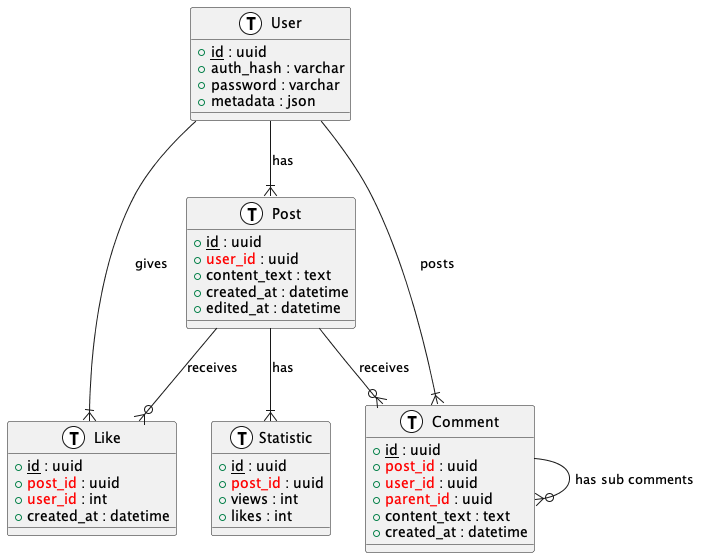

The diagram above was rendered by PlantUML. Its source (embedded in the PNG):
@startuml
 !define Table(name,desc) class name as "desc" << (T,white) >>
 !define primary_key(x) <u>x</u>
 !define foreign_key(x) <color:red>x</color>

 Table(user, "User") {
     +primary_key(id) : uuid
     +auth_hash : varchar
     +password : varchar
     +metadata : json
 }

 Table(post, "Post") {
     +primary_key(id) : uuid
     +foreign_key(user_id) : uuid
     +content_text : text
     +created_at : datetime
     +edited_at : datetime
 }

 Table(like, "Like") {
     +primary_key(id) : uuid
     +foreign_key(post_id) : uuid
     +foreign_key(user_id) : int
     +created_at : datetime
 }

 Table(comment, "Comment") {
     +primary_key(id) : uuid
     +foreign_key(post_id) : uuid
     +foreign_key(user_id) : uuid
     +foreign_key(parent_id) : uuid
     +content_text : text
     +created_at : datetime
 }

 Table(statistic, "Statistic") {
     +primary_key(id) : uuid
     +foreign_key(post_id) : uuid
     +views : int
     +likes : int
 }

 user --|{ post : "has"
 user --|{ comment : "posts"
 user --|{ like : "gives"


 post --o{ comment : "receives"
 post --o{ like : "receives"
 post --|{ statistic : "has"

 comment --o{ comment : "has sub comments"
 @enduml